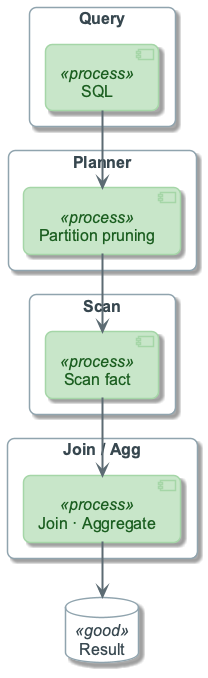

The diagram above was rendered by PlantUML. Its source (embedded in the PNG):
@startuml
!include ../_template_styles.puml
!include _week5_visual_style.puml

top to bottom direction
skinparam nodesep 70
skinparam ranksep 55

rectangle "Query" as QRY {
  component "SQL" as SQL <<process>>
}

rectangle "Planner" as PLN {
  component "Partition pruning" as PRUNE <<process>>
}

rectangle "Scan" as SCN {
  component "Scan fact" as SCAN1 <<process>>
}

rectangle "Join / Agg" as JN {
  component "Join · Aggregate" as JOIN <<process>>
}

database "Result" as RESULT <<good>>

SQL -down-> PRUNE
PRUNE -down-> SCAN1
SCAN1 -down-> JOIN
JOIN -down-> RESULT

@enduml